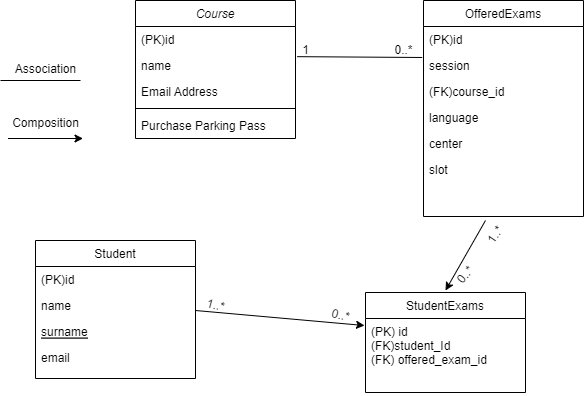

The diagram above was exported from draw.io. Its source (the exported page's mxGraphModel, read from the mxfile embedded in the PNG):
<mxGraphModel dx="1185" dy="628" grid="1" gridSize="10" guides="1" tooltips="1" connect="1" arrows="1" fold="1" page="1" pageScale="1" pageWidth="827" pageHeight="1169" math="0" shadow="0">
  <root>
    <mxCell id="WIyWlLk6GJQsqaUBKTNV-0" />
    <mxCell id="WIyWlLk6GJQsqaUBKTNV-1" parent="WIyWlLk6GJQsqaUBKTNV-0" />
    <mxCell id="zkfFHV4jXpPFQw0GAbJ--0" value="Course" style="swimlane;fontStyle=2;align=center;verticalAlign=top;childLayout=stackLayout;horizontal=1;startSize=26;horizontalStack=0;resizeParent=1;resizeLast=0;collapsible=1;marginBottom=0;rounded=0;shadow=0;strokeWidth=1;" parent="WIyWlLk6GJQsqaUBKTNV-1" vertex="1">
      <mxGeometry x="220" y="120" width="160" height="138" as="geometry">
        <mxRectangle x="230" y="140" width="160" height="26" as="alternateBounds" />
      </mxGeometry>
    </mxCell>
    <mxCell id="zkfFHV4jXpPFQw0GAbJ--1" value="(PK)id" style="text;align=left;verticalAlign=top;spacingLeft=4;spacingRight=4;overflow=hidden;rotatable=0;points=[[0,0.5],[1,0.5]];portConstraint=eastwest;" parent="zkfFHV4jXpPFQw0GAbJ--0" vertex="1">
      <mxGeometry y="26" width="160" height="26" as="geometry" />
    </mxCell>
    <mxCell id="zkfFHV4jXpPFQw0GAbJ--2" value="name" style="text;align=left;verticalAlign=top;spacingLeft=4;spacingRight=4;overflow=hidden;rotatable=0;points=[[0,0.5],[1,0.5]];portConstraint=eastwest;rounded=0;shadow=0;html=0;" parent="zkfFHV4jXpPFQw0GAbJ--0" vertex="1">
      <mxGeometry y="52" width="160" height="26" as="geometry" />
    </mxCell>
    <mxCell id="zkfFHV4jXpPFQw0GAbJ--3" value="Email Address" style="text;align=left;verticalAlign=top;spacingLeft=4;spacingRight=4;overflow=hidden;rotatable=0;points=[[0,0.5],[1,0.5]];portConstraint=eastwest;rounded=0;shadow=0;html=0;" parent="zkfFHV4jXpPFQw0GAbJ--0" vertex="1">
      <mxGeometry y="78" width="160" height="26" as="geometry" />
    </mxCell>
    <mxCell id="zkfFHV4jXpPFQw0GAbJ--4" value="" style="line;html=1;strokeWidth=1;align=left;verticalAlign=middle;spacingTop=-1;spacingLeft=3;spacingRight=3;rotatable=0;labelPosition=right;points=[];portConstraint=eastwest;" parent="zkfFHV4jXpPFQw0GAbJ--0" vertex="1">
      <mxGeometry y="104" width="160" height="8" as="geometry" />
    </mxCell>
    <mxCell id="zkfFHV4jXpPFQw0GAbJ--5" value="Purchase Parking Pass" style="text;align=left;verticalAlign=top;spacingLeft=4;spacingRight=4;overflow=hidden;rotatable=0;points=[[0,0.5],[1,0.5]];portConstraint=eastwest;" parent="zkfFHV4jXpPFQw0GAbJ--0" vertex="1">
      <mxGeometry y="112" width="160" height="26" as="geometry" />
    </mxCell>
    <mxCell id="zkfFHV4jXpPFQw0GAbJ--6" value="Student" style="swimlane;fontStyle=0;align=center;verticalAlign=top;childLayout=stackLayout;horizontal=1;startSize=26;horizontalStack=0;resizeParent=1;resizeLast=0;collapsible=1;marginBottom=0;rounded=0;shadow=0;strokeWidth=1;" parent="WIyWlLk6GJQsqaUBKTNV-1" vertex="1">
      <mxGeometry x="120" y="360" width="160" height="138" as="geometry">
        <mxRectangle x="130" y="380" width="160" height="26" as="alternateBounds" />
      </mxGeometry>
    </mxCell>
    <mxCell id="zkfFHV4jXpPFQw0GAbJ--7" value="(PK)id&#10;" style="text;align=left;verticalAlign=top;spacingLeft=4;spacingRight=4;overflow=hidden;rotatable=0;points=[[0,0.5],[1,0.5]];portConstraint=eastwest;" parent="zkfFHV4jXpPFQw0GAbJ--6" vertex="1">
      <mxGeometry y="26" width="160" height="26" as="geometry" />
    </mxCell>
    <mxCell id="zkfFHV4jXpPFQw0GAbJ--8" value="name" style="text;align=left;verticalAlign=top;spacingLeft=4;spacingRight=4;overflow=hidden;rotatable=0;points=[[0,0.5],[1,0.5]];portConstraint=eastwest;rounded=0;shadow=0;html=0;" parent="zkfFHV4jXpPFQw0GAbJ--6" vertex="1">
      <mxGeometry y="52" width="160" height="26" as="geometry" />
    </mxCell>
    <mxCell id="zkfFHV4jXpPFQw0GAbJ--10" value="surname" style="text;align=left;verticalAlign=top;spacingLeft=4;spacingRight=4;overflow=hidden;rotatable=0;points=[[0,0.5],[1,0.5]];portConstraint=eastwest;fontStyle=4" parent="zkfFHV4jXpPFQw0GAbJ--6" vertex="1">
      <mxGeometry y="78" width="160" height="26" as="geometry" />
    </mxCell>
    <mxCell id="zkfFHV4jXpPFQw0GAbJ--11" value="email" style="text;align=left;verticalAlign=top;spacingLeft=4;spacingRight=4;overflow=hidden;rotatable=0;points=[[0,0.5],[1,0.5]];portConstraint=eastwest;" parent="zkfFHV4jXpPFQw0GAbJ--6" vertex="1">
      <mxGeometry y="104" width="160" height="26" as="geometry" />
    </mxCell>
    <mxCell id="zkfFHV4jXpPFQw0GAbJ--13" value="StudentExams" style="swimlane;fontStyle=0;align=center;verticalAlign=top;childLayout=stackLayout;horizontal=1;startSize=26;horizontalStack=0;resizeParent=1;resizeLast=0;collapsible=1;marginBottom=0;rounded=0;shadow=0;strokeWidth=1;" parent="WIyWlLk6GJQsqaUBKTNV-1" vertex="1">
      <mxGeometry x="450" y="412" width="160" height="100" as="geometry">
        <mxRectangle x="340" y="380" width="170" height="26" as="alternateBounds" />
      </mxGeometry>
    </mxCell>
    <mxCell id="zkfFHV4jXpPFQw0GAbJ--14" value="(PK) id&#10;(FK)student_Id&#10;(FK) offered_exam_id" style="text;align=left;verticalAlign=top;spacingLeft=4;spacingRight=4;overflow=hidden;rotatable=0;points=[[0,0.5],[1,0.5]];portConstraint=eastwest;" parent="zkfFHV4jXpPFQw0GAbJ--13" vertex="1">
      <mxGeometry y="26" width="160" height="74" as="geometry" />
    </mxCell>
    <mxCell id="zkfFHV4jXpPFQw0GAbJ--17" value="OfferedExams" style="swimlane;fontStyle=0;align=center;verticalAlign=top;childLayout=stackLayout;horizontal=1;startSize=26;horizontalStack=0;resizeParent=1;resizeLast=0;collapsible=1;marginBottom=0;rounded=0;shadow=0;strokeWidth=1;" parent="WIyWlLk6GJQsqaUBKTNV-1" vertex="1">
      <mxGeometry x="508" y="120" width="160" height="216" as="geometry">
        <mxRectangle x="550" y="140" width="160" height="26" as="alternateBounds" />
      </mxGeometry>
    </mxCell>
    <mxCell id="zkfFHV4jXpPFQw0GAbJ--18" value="(PK)id" style="text;align=left;verticalAlign=top;spacingLeft=4;spacingRight=4;overflow=hidden;rotatable=0;points=[[0,0.5],[1,0.5]];portConstraint=eastwest;" parent="zkfFHV4jXpPFQw0GAbJ--17" vertex="1">
      <mxGeometry y="26" width="160" height="26" as="geometry" />
    </mxCell>
    <mxCell id="zkfFHV4jXpPFQw0GAbJ--19" value="session" style="text;align=left;verticalAlign=top;spacingLeft=4;spacingRight=4;overflow=hidden;rotatable=0;points=[[0,0.5],[1,0.5]];portConstraint=eastwest;rounded=0;shadow=0;html=0;" parent="zkfFHV4jXpPFQw0GAbJ--17" vertex="1">
      <mxGeometry y="52" width="160" height="26" as="geometry" />
    </mxCell>
    <mxCell id="zkfFHV4jXpPFQw0GAbJ--20" value="(FK)course_id" style="text;align=left;verticalAlign=top;spacingLeft=4;spacingRight=4;overflow=hidden;rotatable=0;points=[[0,0.5],[1,0.5]];portConstraint=eastwest;rounded=0;shadow=0;html=0;" parent="zkfFHV4jXpPFQw0GAbJ--17" vertex="1">
      <mxGeometry y="78" width="160" height="26" as="geometry" />
    </mxCell>
    <mxCell id="zkfFHV4jXpPFQw0GAbJ--21" value="language" style="text;align=left;verticalAlign=top;spacingLeft=4;spacingRight=4;overflow=hidden;rotatable=0;points=[[0,0.5],[1,0.5]];portConstraint=eastwest;rounded=0;shadow=0;html=0;" parent="zkfFHV4jXpPFQw0GAbJ--17" vertex="1">
      <mxGeometry y="104" width="160" height="26" as="geometry" />
    </mxCell>
    <mxCell id="zkfFHV4jXpPFQw0GAbJ--22" value="center" style="text;align=left;verticalAlign=top;spacingLeft=4;spacingRight=4;overflow=hidden;rotatable=0;points=[[0,0.5],[1,0.5]];portConstraint=eastwest;rounded=0;shadow=0;html=0;" parent="zkfFHV4jXpPFQw0GAbJ--17" vertex="1">
      <mxGeometry y="130" width="160" height="26" as="geometry" />
    </mxCell>
    <mxCell id="zkfFHV4jXpPFQw0GAbJ--24" value="slot" style="text;align=left;verticalAlign=top;spacingLeft=4;spacingRight=4;overflow=hidden;rotatable=0;points=[[0,0.5],[1,0.5]];portConstraint=eastwest;" parent="zkfFHV4jXpPFQw0GAbJ--17" vertex="1">
      <mxGeometry y="156" width="160" height="26" as="geometry" />
    </mxCell>
    <mxCell id="3tcwLVt_r4iq6k8iIAPi-16" value="" style="endArrow=classic;html=1;rounded=0;entryX=-0.006;entryY=0.095;entryDx=0;entryDy=0;entryPerimeter=0;" edge="1" parent="WIyWlLk6GJQsqaUBKTNV-1" target="zkfFHV4jXpPFQw0GAbJ--14">
      <mxGeometry width="50" height="50" relative="1" as="geometry">
        <mxPoint x="280" y="430" as="sourcePoint" />
        <mxPoint x="330" y="380" as="targetPoint" />
      </mxGeometry>
    </mxCell>
    <mxCell id="3tcwLVt_r4iq6k8iIAPi-17" value="" style="endArrow=classic;html=1;rounded=0;" edge="1" parent="WIyWlLk6GJQsqaUBKTNV-1">
      <mxGeometry width="50" height="50" relative="1" as="geometry">
        <mxPoint x="570" y="340" as="sourcePoint" />
        <mxPoint x="530" y="410" as="targetPoint" />
      </mxGeometry>
    </mxCell>
    <mxCell id="3tcwLVt_r4iq6k8iIAPi-18" value="" style="endArrow=none;html=1;rounded=0;exitX=1.01;exitY=0.16;exitDx=0;exitDy=0;exitPerimeter=0;entryX=-0.008;entryY=0.192;entryDx=0;entryDy=0;entryPerimeter=0;" edge="1" parent="WIyWlLk6GJQsqaUBKTNV-1" source="zkfFHV4jXpPFQw0GAbJ--2" target="zkfFHV4jXpPFQw0GAbJ--19">
      <mxGeometry width="50" height="50" relative="1" as="geometry">
        <mxPoint x="430" y="220" as="sourcePoint" />
        <mxPoint x="480" y="170" as="targetPoint" />
      </mxGeometry>
    </mxCell>
    <mxCell id="3tcwLVt_r4iq6k8iIAPi-19" value="1" style="text;html=1;align=center;verticalAlign=middle;resizable=0;points=[];autosize=1;strokeColor=none;fillColor=none;" vertex="1" parent="WIyWlLk6GJQsqaUBKTNV-1">
      <mxGeometry x="375" y="155" width="30" height="30" as="geometry" />
    </mxCell>
    <mxCell id="3tcwLVt_r4iq6k8iIAPi-20" value="0..*" style="text;html=1;align=center;verticalAlign=middle;resizable=0;points=[];autosize=1;strokeColor=none;fillColor=none;" vertex="1" parent="WIyWlLk6GJQsqaUBKTNV-1">
      <mxGeometry x="468" y="155" width="40" height="30" as="geometry" />
    </mxCell>
    <mxCell id="3tcwLVt_r4iq6k8iIAPi-21" value="" style="endArrow=none;html=1;rounded=0;" edge="1" parent="WIyWlLk6GJQsqaUBKTNV-1">
      <mxGeometry width="50" height="50" relative="1" as="geometry">
        <mxPoint x="85" y="200" as="sourcePoint" />
        <mxPoint x="165" y="200" as="targetPoint" />
      </mxGeometry>
    </mxCell>
    <mxCell id="3tcwLVt_r4iq6k8iIAPi-22" value="Association" style="text;html=1;align=center;verticalAlign=middle;resizable=0;points=[];autosize=1;strokeColor=none;fillColor=none;" vertex="1" parent="WIyWlLk6GJQsqaUBKTNV-1">
      <mxGeometry x="90" y="174" width="80" height="30" as="geometry" />
    </mxCell>
    <mxCell id="3tcwLVt_r4iq6k8iIAPi-23" value="" style="endArrow=classic;html=1;rounded=0;" edge="1" parent="WIyWlLk6GJQsqaUBKTNV-1">
      <mxGeometry width="50" height="50" relative="1" as="geometry">
        <mxPoint x="92.5" y="258" as="sourcePoint" />
        <mxPoint x="167.5" y="258" as="targetPoint" />
      </mxGeometry>
    </mxCell>
    <mxCell id="3tcwLVt_r4iq6k8iIAPi-24" value="Composition" style="text;html=1;align=center;verticalAlign=middle;resizable=0;points=[];autosize=1;strokeColor=none;fillColor=none;" vertex="1" parent="WIyWlLk6GJQsqaUBKTNV-1">
      <mxGeometry x="85" y="228" width="90" height="30" as="geometry" />
    </mxCell>
    <mxCell id="3tcwLVt_r4iq6k8iIAPi-25" value="0..*" style="text;html=1;align=center;verticalAlign=middle;resizable=0;points=[];autosize=1;strokeColor=none;fillColor=none;rotation=15;" vertex="1" parent="WIyWlLk6GJQsqaUBKTNV-1">
      <mxGeometry x="405" y="420" width="40" height="30" as="geometry" />
    </mxCell>
    <mxCell id="3tcwLVt_r4iq6k8iIAPi-27" value="1..*" style="text;html=1;align=center;verticalAlign=middle;resizable=0;points=[];autosize=1;strokeColor=none;fillColor=none;rotation=15;" vertex="1" parent="WIyWlLk6GJQsqaUBKTNV-1">
      <mxGeometry x="280" y="410" width="40" height="30" as="geometry" />
    </mxCell>
    <mxCell id="3tcwLVt_r4iq6k8iIAPi-28" value="0..*" style="text;html=1;align=center;verticalAlign=middle;resizable=0;points=[];autosize=1;strokeColor=none;fillColor=none;rotation=-50;" vertex="1" parent="WIyWlLk6GJQsqaUBKTNV-1">
      <mxGeometry x="530" y="380" width="40" height="30" as="geometry" />
    </mxCell>
    <mxCell id="3tcwLVt_r4iq6k8iIAPi-29" value="1..*" style="text;html=1;align=center;verticalAlign=middle;resizable=0;points=[];autosize=1;strokeColor=none;fillColor=none;rotation=-55;" vertex="1" parent="WIyWlLk6GJQsqaUBKTNV-1">
      <mxGeometry x="560" y="340" width="40" height="30" as="geometry" />
    </mxCell>
  </root>
</mxGraphModel>